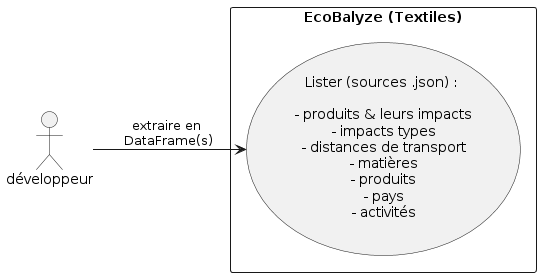

The diagram above was rendered by PlantUML. Its source (embedded in the PNG):
@startuml
left to right direction
actor "développeur" as dvlp
rectangle "EcoBalyze (Textiles)" {
  usecase "Lister (sources .json) : \n\n- produits & leurs impacts\n- impacts types\n- distances de transport\n- matières\n- produits\n- pays\n- activités" as UC1
}
dvlp --> UC1 : extraire en \nDataFrame(s)
@enduml